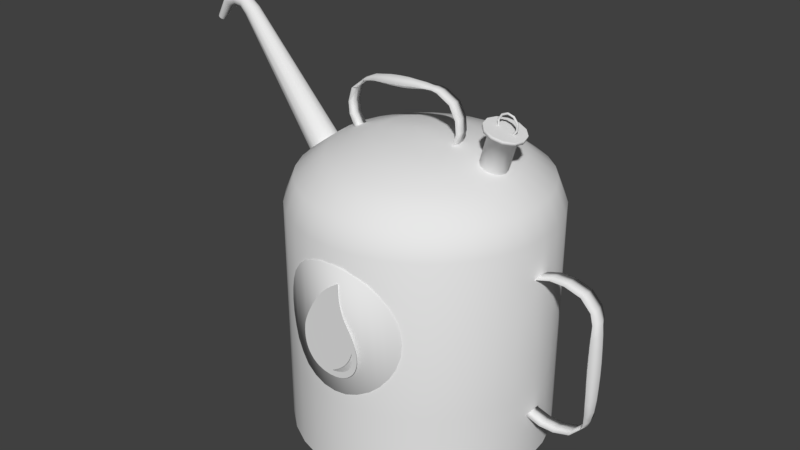 # Source: Oil_Can_Hat.blend  (saved by Blender 2.79.0; exported with 4.5.12 LTS)
import bpy
from mathutils import Matrix  # noqa: F401  (used for matrix-valued properties, if any)

bpy.ops.wm.read_factory_settings(use_empty=True)
scene = bpy.context.scene
scene.name = 'Scene'

# ---- collections
col_collection_1 = bpy.data.collections.new('Collection 1'); scene.collection.children.link(col_collection_1)

# ---- world
world_world = bpy.data.worlds.new('World'); scene.world = world_world
world_world.color = (0.05088, 0.05088, 0.05088)
world_world.use_sun_shadow = False
world_world.sun_shadow_jitter_overblur = 0.0
world_world.cycles.sampling_method = 'MANUAL'

# ---- meshes
me_label = bpy.data.meshes.new('Label')
me_label.from_pydata([(0.0, 1.0, 0.0), (0.1951, 0.9808, 0.0), (0.3827, 0.9239, 0.0), (0.5556, 0.8315, 0.0), (0.7071, 0.7071, 0.0), (0.8315, 0.5556, 0.0), (0.9239, 0.3827, 0.0), (0.9808, 0.1951, 0.0), (1.0, 7.55e-08, 0.0), (0.9808, -0.1951, 0.0), (0.9239, -0.3827, 0.0), (0.8315, -0.5556, 0.0), (0.7071, -0.7071, 0.0), (0.5556, -0.8315, 0.0), (0.3827, -0.9239, 0.0), (0.1951, -0.9808, 0.0), (-3.258e-07, -1.0, 0.0), (-0.1951, -0.9808, 0.0), (-0.3827, -0.9239, 0.0), (-0.5556, -0.8315, 0.0), (-0.7071, -0.7071, 0.0), (-0.8315, -0.5556, 0.0), (-0.9239, -0.3827, 0.0), (-0.9808, -0.1951, 0.0), (-1.0, 9.656e-07, 0.0), (-0.9808, 0.1951, 0.0), (-0.9239, 0.3827, 0.0), (-0.8315, 0.5556, 0.0), (-0.7071, 0.7071, 0.0), (-0.5556, 0.8315, 0.0), (-0.3827, 0.9239, 0.0), (-0.1951, 0.9808, 0.0), (0.0, 1.0, 0.0), (0.1951, 0.9808, 0.0), (-0.1951, 0.9808, 0.0), (0.3827, 0.9239, 0.0), (0.5556, 0.8315, 0.0), (0.7071, 0.7071, 0.0), (0.8315, 0.5556, 0.0), (0.9239, 0.3827, 0.0), (0.9808, 0.1951, 0.0), (1.0, 7.55e-08, 0.0), (0.9808, -0.1951, 0.0), (0.9239, -0.3827, 0.0), (0.8315, -0.5556, 0.0), (0.7071, -0.7071, 0.0), (0.5556, -0.8315, 0.0), (0.3827, -0.9239, 0.0), (0.1951, -0.9808, 0.0), (-3.258e-07, -1.0, 0.0), (-0.1951, -0.9808, 0.0), (-0.3827, -0.9239, 0.0), (-0.5556, -0.8315, 0.0), (-0.7071, -0.7071, 0.0), (-0.8315, -0.5556, 0.0), (-0.9239, -0.3827, 0.0), (-0.9808, -0.1951, 0.0), (-1.0, 9.656e-07, 0.0), (-0.9808, 0.1951, 0.0), (-0.9239, 0.3827, 0.0), (-0.8315, 0.5556, 0.0), (-0.7071, 0.7071, 0.0), (-0.5556, 0.8315, 0.0), (-0.3827, 0.9239, 0.0), (7.167e-08, 1.0, 0.586), (0.1951, 0.9808, 0.586), (0.3827, 0.9239, 0.586), (0.5556, 0.8315, 0.586), (0.7071, 0.7071, 0.586), (0.8315, 0.5556, 0.586), (0.9239, 0.3827, 0.586), (0.9808, 0.1951, 0.586), (1.0, 7.104e-08, 0.586), (0.9808, -0.1951, 0.586), (0.9239, -0.3827, 0.586), (0.8315, -0.5556, 0.586), (0.7071, -0.7071, 0.586), (0.5556, -0.8315, 0.586), (0.3827, -0.9239, 0.586), (0.1951, -0.9808, 0.586), (-3.258e-07, -1.0, 0.586), (-0.1951, -0.9808, 0.586), (-0.3827, -0.9239, 0.586), (-0.5556, -0.8315, 0.586), (-0.7071, -0.7071, 0.586), (-0.8315, -0.5556, 0.586), (-0.9239, -0.3827, 0.586), (-0.9808, -0.1951, 0.586), (-1.0, 9.656e-07, 0.586), (-0.9808, 0.1951, 0.586), (-0.9239, 0.3827, 0.586), (-0.8315, 0.5556, 0.586), (-0.7071, 0.7071, 0.586), (-0.5556, 0.8315, 0.586), (-0.3827, 0.9239, 0.586), (-0.1951, 0.9808, 0.586), (0.02086, -1.008, 1.68), (0.1182, -1.002, 1.67), (0.2103, -0.9849, 1.642), (0.2937, -0.9629, 1.596), (0.3654, -0.9385, 1.535), (0.4218, -0.9125, 1.46), (0.4632, -0.892, 1.374), (0.4887, -0.8794, 1.282), (0.4887, -0.8794, 1.089), (0.4632, -0.892, 0.9961), (0.4218, -0.9125, 0.9106), (0.3654, -0.9385, 0.8357), (0.2937, -0.9629, 0.7743), (0.2103, -0.9849, 0.7286), (0.1182, -1.002, 0.7004), (0.02086, -1.008, 0.691), (-0.07646, -1.005, 0.7004), (-0.1693, -0.9928, 0.7286), (-0.2541, -0.9759, 0.7743), (-0.3258, -0.9516, 0.8357), (-0.3842, -0.9305, 0.9106), (-0.4256, -0.91, 0.9961), (-0.4511, -0.8975, 1.089), (-0.4511, -0.8975, 1.282), (-0.4256, -0.91, 1.374), (-0.3842, -0.9305, 1.46), (-0.3258, -0.9516, 1.535), (-0.2541, -0.9759, 1.596), (-0.1693, -0.9928, 1.642), (-0.07646, -1.005, 1.67), (0.4969, -0.8745, 1.185), (-0.4597, -0.8932, 1.185), (0.02016, -0.9726, 1.694), (0.1203, -0.9658, 1.684), (0.2151, -0.9484, 1.655), (0.3009, -0.9258, 1.608), (0.3747, -0.9007, 1.545), (0.4327, -0.8739, 1.468), (0.4753, -0.8529, 1.38), (0.5015, -0.8399, 1.284), (0.5015, -0.8399, 1.086), (0.4753, -0.8529, 0.9906), (0.4327, -0.8739, 0.9027), (0.3747, -0.9007, 0.8256), (0.3009, -0.9258, 0.7624), (0.2151, -0.9484, 0.7154), (0.1203, -0.9658, 0.6864), (0.02016, -0.9726, 0.6767), (-0.07998, -0.9687, 0.6864), (-0.1755, -0.9566, 0.7154), (-0.2627, -0.9392, 0.7624), (-0.3365, -0.9142, 0.8256), (-0.3966, -0.8924, 0.9027), (-0.4392, -0.8714, 0.9906), (-0.4655, -0.8585, 1.086), (-0.4655, -0.8585, 1.284), (-0.4392, -0.8714, 1.38), (-0.3966, -0.8924, 1.468), (-0.3365, -0.9142, 1.545), (-0.2627, -0.9392, 1.608), (-0.1755, -0.9566, 1.655), (-0.07998, -0.9687, 1.684), (0.51, -0.8349, 1.185), (-0.4743, -0.8541, 1.185), (-0.02086, 1.008, 1.68), (-0.1182, 1.002, 1.67), (-0.2103, 0.9849, 1.642), (-0.2937, 0.9629, 1.596), (-0.3654, 0.9385, 1.535), (-0.4218, 0.9125, 1.46), (-0.4632, 0.892, 1.374), (-0.4887, 0.8794, 1.282), (-0.4887, 0.8794, 1.089), (-0.4632, 0.892, 0.9961), (-0.4218, 0.9125, 0.9106), (-0.3654, 0.9385, 0.8357), (-0.2937, 0.9629, 0.7743), (-0.2103, 0.9849, 0.7286), (-0.1182, 1.002, 0.7004), (-0.02086, 1.008, 0.691), (0.07646, 1.005, 0.7004), (0.1693, 0.9928, 0.7286), (0.2541, 0.9759, 0.7743), (0.3258, 0.9516, 0.8357), (0.3842, 0.9305, 0.9106), (0.4256, 0.91, 0.9961), (0.4511, 0.8975, 1.089), (0.4511, 0.8975, 1.282), (0.4256, 0.91, 1.374), (0.3842, 0.9305, 1.46), (0.3258, 0.9516, 1.535), (0.2541, 0.9759, 1.596), (0.1693, 0.9928, 1.642), (0.07646, 1.005, 1.67), (-0.4969, 0.8745, 1.185), (0.4597, 0.8932, 1.185), (-0.02016, 0.9726, 1.694), (-0.1203, 0.9658, 1.684), (-0.2151, 0.9484, 1.655), (-0.3009, 0.9258, 1.608), (-0.3747, 0.9007, 1.545), (-0.4327, 0.8739, 1.468), (-0.4753, 0.8529, 1.38), (-0.5015, 0.8399, 1.284), (-0.5015, 0.8399, 1.086), (-0.4753, 0.8529, 0.9906), (-0.4327, 0.8739, 0.9027), (-0.3747, 0.9007, 0.8256), (-0.3009, 0.9258, 0.7624), (-0.2151, 0.9484, 0.7154), (-0.1203, 0.9658, 0.6864), (-0.02016, 0.9726, 0.6767), (0.07998, 0.9687, 0.6864), (0.1755, 0.9566, 0.7154), (0.2627, 0.9392, 0.7624), (0.3365, 0.9142, 0.8256), (0.3966, 0.8924, 0.9027), (0.4392, 0.8714, 0.9906), (0.4655, 0.8585, 1.086), (0.4655, 0.8585, 1.284), (0.4392, 0.8714, 1.38), (0.3966, 0.8924, 1.468), (0.3365, 0.9142, 1.545), (0.2627, 0.9392, 1.608), (0.1755, 0.9566, 1.655), (0.07997, 0.9687, 1.684), (-0.51, 0.8349, 1.185), (0.4743, 0.8541, 1.185)], [], [(0, 1, 2, 3, 4, 5, 6, 7, 8, 9, 10, 11, 12, 13, 14, 15, 16, 17, 18, 19, 20, 21, 22, 23, 24, 25, 26, 27, 28, 29, 30, 31), (34, 95, 64, 32), (63, 94, 95, 34), (62, 93, 94, 63), (61, 92, 93, 62), (60, 91, 92, 61), (59, 90, 91, 60), (58, 89, 90, 59), (57, 88, 89, 58), (56, 87, 88, 57), (55, 86, 87, 56), (54, 85, 86, 55), (53, 84, 85, 54), (52, 83, 84, 53), (51, 82, 83, 52), (50, 81, 82, 51), (49, 80, 81, 50), (48, 79, 80, 49), (47, 78, 79, 48), (46, 77, 78, 47), (45, 76, 77, 46), (44, 75, 76, 45), (43, 74, 75, 44), (42, 73, 74, 43), (41, 72, 73, 42), (40, 71, 72, 41), (39, 70, 71, 40), (38, 69, 70, 39), (37, 68, 69, 38), (36, 67, 68, 37), (35, 66, 67, 36), (33, 65, 66, 35), (32, 64, 65, 33), (119, 118, 117, 120), (120, 117, 116, 121), (121, 116, 115, 122), (122, 115, 114, 123), (123, 114, 113, 124), (124, 113, 112, 125), (125, 112, 111, 96), (96, 111, 110, 97), (97, 110, 109, 98), (98, 109, 108, 99), (99, 108, 107, 100), (100, 107, 106, 101), (101, 106, 105, 102), (102, 105, 104, 103), (127, 118, 119), (104, 126, 103), (98, 130, 129, 97), (123, 155, 154, 122), (111, 143, 142, 110), (99, 131, 130, 98), (124, 156, 155, 123), (112, 144, 143, 111), (127, 159, 150, 118), (100, 132, 131, 99), (125, 157, 156, 124), (113, 145, 144, 112), (119, 151, 159, 127), (101, 133, 132, 100), (96, 128, 157, 125), (114, 146, 145, 113), (104, 136, 158, 126), (102, 134, 133, 101), (115, 147, 146, 114), (126, 158, 135, 103), (103, 135, 134, 102), (116, 148, 147, 115), (117, 149, 148, 116), (118, 150, 149, 117), (105, 137, 136, 104), (106, 138, 137, 105), (107, 139, 138, 106), (120, 152, 151, 119), (108, 140, 139, 107), (121, 153, 152, 120), (109, 141, 140, 108), (97, 129, 128, 96), (122, 154, 153, 121), (110, 142, 141, 109), (183, 182, 181, 184), (184, 181, 180, 185), (185, 180, 179, 186), (186, 179, 178, 187), (187, 178, 177, 188), (188, 177, 176, 189), (189, 176, 175, 160), (160, 175, 174, 161), (161, 174, 173, 162), (162, 173, 172, 163), (163, 172, 171, 164), (164, 171, 170, 165), (165, 170, 169, 166), (166, 169, 168, 167), (191, 182, 183), (168, 190, 167), (162, 194, 193, 161), (187, 219, 218, 186), (175, 207, 206, 174), (163, 195, 194, 162), (188, 220, 219, 187), (176, 208, 207, 175), (191, 223, 214, 182), (164, 196, 195, 163), (189, 221, 220, 188), (177, 209, 208, 176), (183, 215, 223, 191), (165, 197, 196, 164), (160, 192, 221, 189), (178, 210, 209, 177), (168, 200, 222, 190), (166, 198, 197, 165), (179, 211, 210, 178), (190, 222, 199, 167), (167, 199, 198, 166), (180, 212, 211, 179), (181, 213, 212, 180), (182, 214, 213, 181), (169, 201, 200, 168), (170, 202, 201, 169), (171, 203, 202, 170), (184, 216, 215, 183), (172, 204, 203, 171), (185, 217, 216, 184), (173, 205, 204, 172), (161, 193, 192, 160), (186, 218, 217, 185), (174, 206, 205, 173)])
me_label.polygons.foreach_set('use_smooth', [True] * 129)
me_label.use_remesh_preserve_volume = False
me_label.use_remesh_preserve_attributes = False
me_label.use_mirror_vertex_groups = False
me_label.update()
me_canister = bpy.data.meshes.new('Canister')
me_canister.from_pydata([(0.1951, 0.9808, 2.0), (0.3827, 0.9239, 2.0), (0.7071, -0.7071, 2.0), (0.5556, -0.8315, 2.0), (0.3827, -0.9239, 2.0), (0.1951, -0.9808, 2.0), (-3.258e-07, -1.0, 2.0), (-0.1951, -0.9808, 2.0), (-0.3827, -0.9239, 2.0), (-0.5556, -0.8315, 2.0), (-0.7071, -0.7071, 2.0), (-0.8315, -0.5556, 2.0), (-0.9239, -0.3827, 2.0), (-0.9808, -0.1951, 2.0), (-1.0, 9.656e-07, 2.0), (0.07466, 0.3753, 2.462), (0.1379, 0.6935, 2.354), (0.1802, 0.9061, 2.191), (-5.778e-08, 1.149e-08, 2.5), (0.1464, 0.3536, 2.462), (0.2706, 0.6533, 2.354), (0.3536, 0.8536, 2.191), (0.2126, 0.3182, 2.462), (0.3928, 0.5879, 2.354), (0.5133, 0.7682, 2.191), (0.5556, 0.8315, 2.0), (0.2706, 0.2706, 2.462), (0.5, 0.5, 2.354), (0.6533, 0.6533, 2.191), (0.7071, 0.7071, 2.0), (0.3182, 0.2126, 2.462), (0.5879, 0.3928, 2.354), (0.7682, 0.5133, 2.191), (0.8315, 0.5556, 2.0), (0.3536, 0.1464, 2.462), (0.6533, 0.2706, 2.354), (0.8536, 0.3536, 2.191), (0.9239, 0.3827, 2.0), (0.3753, 0.07466, 2.462), (0.6935, 0.1379, 2.354), (0.9061, 0.1802, 2.191), (0.9808, 0.1951, 2.0), (0.3827, 1.37e-07, 2.462), (0.7071, 9.231e-08, 2.354), (0.9239, 4.76e-08, 2.191), (1.0, 6.251e-08, 2.0), (0.3753, -0.07466, 2.462), (0.6935, -0.1379, 2.354), (0.9061, -0.1802, 2.191), (0.9808, -0.1951, 2.0), (0.3536, -0.1464, 2.462), (0.6533, -0.2706, 2.354), (0.8536, -0.3536, 2.191), (0.9239, -0.3827, 2.0), (0.3182, -0.2126, 2.462), (0.5879, -0.3928, 2.354), (0.7682, -0.5133, 2.191), (0.8315, -0.5556, 2.0), (0.2706, -0.2706, 2.462), (0.5, -0.5, 2.354), (0.6533, -0.6533, 2.191), (0.2126, -0.3182, 2.462), (0.3928, -0.5879, 2.354), (0.5133, -0.7682, 2.191), (0.1464, -0.3536, 2.462), (0.2706, -0.6533, 2.354), (0.3536, -0.8536, 2.191), (0.07466, -0.3753, 2.462), (0.1379, -0.6935, 2.354), (0.1802, -0.9061, 2.191), (-7.106e-09, -0.3827, 2.462), (-5.926e-08, -0.7071, 2.354), (-5.926e-08, -0.9239, 2.191), (-0.07466, -0.3753, 2.462), (-0.1379, -0.6935, 2.354), (-0.1802, -0.9061, 2.191), (-0.1464, -0.3536, 2.462), (-0.2706, -0.6533, 2.354), (-0.3536, -0.8536, 2.191), (-0.2126, -0.3182, 2.462), (-0.3928, -0.5879, 2.354), (-0.5133, -0.7682, 2.191), (-0.2706, -0.2706, 2.462), (-0.5, -0.5, 2.354), (-0.6533, -0.6533, 2.191), (-0.3182, -0.2126, 2.462), (-0.5879, -0.3928, 2.354), (-0.7682, -0.5133, 2.191), (-0.3536, -0.1464, 2.462), (-0.6533, -0.2706, 2.354), (-0.8536, -0.3536, 2.191), (-0.3753, -0.07466, 2.462), (-0.6935, -0.1379, 2.354), (-0.9061, -0.1802, 2.191), (-0.3827, 1.743e-07, 2.462), (-0.7071, 1.668e-07, 2.354), (-0.9239, 1.817e-07, 2.191), (-0.3753, 0.07466, 2.462), (-0.6935, 0.1379, 2.354), (-0.9061, 0.1802, 2.191), (-0.9808, 0.1951, 2.0), (-0.3536, 0.1464, 2.462), (-0.6533, 0.2706, 2.354), (-0.8536, 0.3536, 2.191), (-0.9239, 0.3827, 2.0), (-0.3182, 0.2126, 2.462), (-0.5879, 0.3928, 2.354), (-0.7682, 0.5133, 2.191), (-0.8315, 0.5556, 2.0), (-0.2706, 0.2706, 2.462), (-0.5, 0.5, 2.354), (-0.6533, 0.6533, 2.191), (-0.7071, 0.7071, 2.0), (-0.2126, 0.3182, 2.462), (-0.3928, 0.5879, 2.354), (-0.5133, 0.7682, 2.191), (-0.5556, 0.8315, 2.0), (-0.1464, 0.3536, 2.462), (-0.2706, 0.6533, 2.354), (-0.3536, 0.8536, 2.191), (-0.3827, 0.9239, 2.0), (-0.07466, 0.3753, 2.462), (-0.1379, 0.6935, 2.354), (-0.1802, 0.9061, 2.191), (-0.1951, 0.9808, 2.0), (2.27e-08, 0.3827, 2.462), (8.975e-08, 0.7071, 2.354), (2.09e-07, 0.9239, 2.191), (2.09e-07, 1.0, 2.0), (-0.8417, 0.06192, 2.112), (-1.598, -0.004675, 3.055), (-0.7907, 0.04495, 2.153), (-1.574, -0.01272, 3.075), (-0.7533, -0.001415, 2.183), (-1.556, -0.03471, 3.089), (-0.7397, -0.06475, 2.194), (-1.549, -0.06475, 3.094), (-0.7533, -0.1281, 2.183), (-1.556, -0.09479, 3.089), (-0.7907, -0.1744, 2.153), (-1.574, -0.1168, 3.075), (-0.8417, -0.1914, 2.112), (-1.598, -0.1248, 3.055), (-0.8927, -0.1744, 2.071), (-1.622, -0.1168, 3.036), (-0.9301, -0.1281, 2.041), (-1.64, -0.09479, 3.022), (-0.9437, -0.06475, 2.03), (-1.646, -0.06475, 3.016), (-0.9301, -0.001416, 2.041), (-1.64, -0.03471, 3.022), (-0.8927, 0.04495, 2.071), (-1.622, -0.01272, 3.036), (-1.666, -0.01024, 3.114), (-1.655, -0.01754, 3.14), (-1.647, -0.03749, 3.158), (-1.644, -0.06475, 3.165), (-1.647, -0.09201, 3.158), (-1.655, -0.112, 3.14), (-1.666, -0.1193, 3.114), (-1.678, -0.112, 3.088), (-1.686, -0.09201, 3.069), (-1.689, -0.06475, 3.062), (-1.686, -0.03749, 3.069), (-1.678, -0.01754, 3.088), (-1.749, -0.01069, 3.126), (-1.75, -0.01794, 3.154), (-1.751, -0.03772, 3.174), (-1.751, -0.06475, 3.182), (-1.751, -0.09178, 3.174), (-1.75, -0.1116, 3.154), (-1.749, -0.1188, 3.126), (-1.748, -0.1116, 3.098), (-1.748, -0.09178, 3.078), (-1.747, -0.06475, 3.07), (-1.748, -0.03772, 3.078), (-1.748, -0.01794, 3.098), (-1.839, -0.01773, 3.092), (-1.853, -0.02403, 3.112), (-1.864, -0.04124, 3.126), (-1.868, -0.06475, 3.131), (-1.864, -0.08826, 3.126), (-1.853, -0.1055, 3.112), (-1.839, -0.1118, 3.092), (-1.824, -0.1055, 3.073), (-1.814, -0.08826, 3.059), (-1.81, -0.06475, 3.053), (-1.814, -0.04124, 3.059), (-1.824, -0.02403, 3.073), (-1.943, -0.03665, 2.945), (-1.955, -0.04042, 2.954), (-1.964, -0.0507, 2.96), (-1.967, -0.06475, 2.962), (-1.964, -0.0788, 2.96), (-1.955, -0.08908, 2.954), (-1.943, -0.09285, 2.945), (-1.931, -0.08908, 2.937), (-1.923, -0.0788, 2.931), (-1.92, -0.06475, 2.928), (-1.923, -0.0507, 2.931), (-1.931, -0.04042, 2.937), (0.5626, 0.1027, 2.354), (0.6474, 0.1027, 2.65), (0.612, 0.08896, 2.339), (0.6968, 0.08896, 2.636), (0.6481, 0.05136, 2.329), (0.7329, 0.05136, 2.625), (0.6614, -3.169e-07, 2.325), (0.7462, -3.153e-07, 2.622), (0.6481, -0.05136, 2.329), (0.7329, -0.05136, 2.625), (0.612, -0.08896, 2.339), (0.6968, -0.08896, 2.636), (0.5626, -0.1027, 2.354), (0.6474, -0.1027, 2.65), (0.5132, -0.08896, 2.368), (0.598, -0.08896, 2.664), (0.4771, -0.05136, 2.378), (0.5619, -0.05136, 2.674), (0.4639, -3.678e-07, 2.382), (0.5487, -3.662e-07, 2.678), (0.4771, 0.05136, 2.378), (0.5619, 0.05136, 2.674), (0.5132, 0.08896, 2.368), (0.598, 0.08896, 2.664), (0.6474, 0.1541, 2.65), (0.7215, 0.1334, 2.629), (0.7757, 0.07704, 2.613), (0.7955, -3.085e-07, 2.607), (0.7757, -0.07704, 2.613), (0.7215, -0.1334, 2.629), (0.6474, -0.1541, 2.65), (0.5733, -0.1334, 2.671), (0.5191, -0.07704, 2.687), (0.4993, -3.848e-07, 2.692), (0.5191, 0.07704, 2.687), (0.5733, 0.1334, 2.671), (0.6545, 0.1541, 2.675), (0.7285, 0.1334, 2.653), (0.7828, 0.07704, 2.638), (0.8026, -3.084e-07, 2.632), (0.7828, -0.07704, 2.638), (0.7285, -0.1334, 2.653), (0.6545, -0.1541, 2.675), (0.5804, -0.1334, 2.696), (0.5262, -0.07704, 2.711), (0.5063, -3.847e-07, 2.717), (0.5262, 0.07704, 2.711), (0.5804, 0.1334, 2.696), (0.282, -2.684e-07, 2.464), (0.3127, -2.715e-07, 2.56), (0.3037, -2.715e-07, 2.657), (0.2468, -2.689e-07, 2.765), (0.1369, -2.55e-07, 2.826), (0.0885, -2.511e-07, 2.836), (-0.6624, -1.177e-07, 2.47), (-0.6148, -1.21e-07, 2.382), (-0.4457, -1.458e-07, 2.807), (-0.538, -1.34e-07, 2.764), (-0.6353, -1.242e-07, 2.685), (-0.6713, -1.177e-07, 2.568), (-0.1573, -2.087e-07, 2.847), (-0.2343, -1.958e-07, 2.842), (-0.311, -1.714e-07, 2.833), (-0.02074, -2.382e-07, 2.846), (0.2147, -2.585e-07, 2.423), (-0.5412, -1.309e-07, 2.354), (0.2639, -2.67e-07, 2.48), (0.2888, -2.696e-07, 2.562), (0.2807, -2.695e-07, 2.651), (0.2328, -2.635e-07, 2.745), (0.1298, -2.542e-07, 2.803), (0.08598, -2.467e-07, 2.812), (-0.6394, -1.197e-07, 2.477), (-0.5998, -1.223e-07, 2.4), (-0.4396, -1.46e-07, 2.753), (-0.5268, -1.347e-07, 2.743), (-0.6178, -1.255e-07, 2.668), (-0.6475, -1.196e-07, 2.565), (-0.01576, -2.383e-07, 2.792), (-0.1499, -2.087e-07, 2.766), (-0.2265, -1.958e-07, 2.757), (-0.3036, -1.714e-07, 2.752), (0.2025, -2.577e-07, 2.444), (-0.5329, -1.317e-07, 2.376), (0.2729, -0.06145, 2.472), (0.3007, -0.06145, 2.561), (0.2922, -0.06145, 2.654), (0.2398, -0.06145, 2.755), (0.1333, -0.06145, 2.815), (0.08724, -0.06145, 2.824), (-0.6509, -0.06145, 2.474), (-0.6073, -0.06145, 2.391), (-0.4426, -0.06399, 2.78), (-0.5324, -0.06145, 2.754), (-0.6265, -0.06145, 2.677), (-0.6594, -0.06145, 2.567), (0.2729, 0.06145, 2.472), (0.3007, 0.06145, 2.561), (0.2922, 0.06145, 2.654), (0.2398, 0.06145, 2.755), (0.1333, 0.06145, 2.815), (0.08724, 0.06145, 2.824), (-0.6509, 0.06145, 2.474), (-0.6073, 0.06145, 2.391), (-0.4426, 0.06399, 2.78), (-0.5324, 0.06145, 2.754), (-0.6265, 0.06145, 2.677), (-0.6594, 0.06145, 2.567), (-0.01825, -0.06399, 2.819), (-0.1536, -0.06931, 2.807), (-0.2304, -0.06999, 2.8), (-0.3073, -0.06931, 2.792), (-0.01825, 0.06399, 2.819), (-0.1536, 0.06931, 2.807), (-0.2304, 0.06999, 2.8), (-0.3073, 0.06931, 2.792), (0.2086, -0.06145, 2.434), (-0.5371, -0.06145, 2.365), (0.2086, 0.06145, 2.434), (-0.5371, 0.06145, 2.365), (0.9892, 0.0, 0.5921), (1.101, 0.0, 0.5579), (1.22, 0.0, 0.5579), (1.356, 0.0, 0.5986), (1.442, 0.0, 0.6891), (1.459, 0.0, 0.7302), (1.101, 0.0, 1.755), (0.9892, 0.0, 1.721), (1.483, 0.0, 1.54), (1.442, 0.0, 1.624), (1.357, 0.0, 1.714), (1.22, 0.0, 1.755), (1.494, 0.0, 0.9263), (1.499, 0.0, 1.029), (1.502, 0.0, 1.131), (1.502, 0.0, 1.233), (1.499, 0.0, 1.335), (1.494, 0.0, 1.437), (1.483, 0.0, 0.8241), (0.9477, 0.0, 0.6536), (0.9477, 0.0, 1.659), (1.01, 0.0, 0.6065), (1.107, 0.0, 0.5784), (1.214, 0.0, 0.5784), (1.334, 0.0, 0.6124), (1.415, 0.0, 0.6971), (1.43, 0.0, 0.7343), (1.107, 0.0, 1.734), (1.01, 0.0, 1.706), (1.417, 0.0, 1.539), (1.415, 0.0, 1.616), (1.335, 0.0, 1.7), (1.214, 0.0, 1.734), (1.417, 0.0, 0.8241), (1.406, 0.0, 0.9263), (1.401, 0.0, 1.029), (1.399, 0.0, 1.131), (1.399, 0.0, 1.233), (1.401, 0.0, 1.335), (1.406, 0.0, 1.437), (0.9739, 0.0, 0.6626), (0.9739, 0.0, 1.65), (0.9996, -0.07435, 0.5993), (1.104, -0.07435, 0.5681), (1.217, -0.07435, 0.5681), (1.345, -0.07435, 0.6055), (1.428, -0.07435, 0.6931), (1.445, -0.07435, 0.7323), (1.104, -0.07435, 1.745), (0.9996, -0.07435, 1.713), (1.45, -0.07743, 1.54), (1.428, -0.07435, 1.62), (1.346, -0.07435, 1.707), (1.217, -0.07435, 1.745), (0.9996, 0.07435, 0.5993), (1.104, 0.07435, 0.5681), (1.217, 0.07435, 0.5681), (1.345, 0.07435, 0.6055), (1.428, 0.07435, 0.6931), (1.445, 0.07435, 0.7323), (1.104, 0.07435, 1.745), (0.9996, 0.07435, 1.713), (1.45, 0.07743, 1.54), (1.428, 0.07435, 1.62), (1.346, 0.07435, 1.707), (1.217, 0.07435, 1.745), (1.45, -0.07743, 0.8241), (1.45, -0.08197, 0.9263), (1.45, -0.08386, 1.029), (1.45, -0.08468, 1.131), (1.45, -0.08468, 1.233), (1.45, -0.08386, 1.335), (1.45, -0.08197, 1.437), (1.45, 0.07743, 0.8241), (1.45, 0.08197, 0.9263), (1.45, 0.08386, 1.029), (1.45, 0.08468, 1.131), (1.45, 0.08468, 1.233), (1.45, 0.08386, 1.335), (1.45, 0.08197, 1.437), (0.9608, -0.07435, 0.6581), (0.9608, -0.07435, 1.654), (0.9608, 0.07435, 0.6581), (0.9608, 0.07435, 1.654), (0.7518, -3.611e-07, 2.688), (0.748, -0.007152, 2.689), (0.74, -0.007533, 2.691), (0.7355, -3.618e-07, 2.693), (0.74, 0.007533, 2.691), (0.748, 0.007151, 2.689), (0.7502, -3.634e-07, 2.74), (0.7465, -0.007152, 2.739), (0.7385, -0.007533, 2.736), (0.7342, -3.636e-07, 2.734), (0.7385, 0.007533, 2.736), (0.7465, 0.007151, 2.739), (0.7181, -3.66e-07, 2.781), (0.7159, -0.007152, 2.778), (0.7112, -0.007533, 2.771), (0.7086, -3.656e-07, 2.767), (0.7112, 0.007532, 2.771), (0.7159, 0.007151, 2.778), (0.6679, -3.679e-07, 2.796), (0.668, -0.007152, 2.792), (0.6683, -0.007533, 2.784), (0.6685, -3.672e-07, 2.779), (0.6683, 0.007533, 2.784), (0.668, 0.007151, 2.792), (0.6188, -3.685e-07, 2.778), (0.6212, -0.007152, 2.775), (0.6263, -0.007533, 2.768), (0.6292, -3.677e-07, 2.765), (0.6263, 0.007533, 2.768), (0.6212, 0.007151, 2.775), (0.5894, -3.675e-07, 2.735), (0.5932, -0.007152, 2.734), (0.6013, -0.007533, 2.731), (0.6057, -3.668e-07, 2.73), (0.6013, 0.007533, 2.731), (0.5932, 0.007151, 2.734), (0.5908, -3.653e-07, 2.684), (0.5945, -0.007091, 2.685), (0.6029, -0.007496, 2.686), (0.6073, -3.65e-07, 2.687), (0.6029, 0.007496, 2.686), (0.5945, 0.00709, 2.685), (0.7234, -3.601e-07, 2.646), (0.7207, -0.007091, 2.648), (0.7144, -0.007496, 2.654), (0.7111, -3.609e-07, 2.657), (0.7144, 0.007496, 2.654), (0.7207, 0.00709, 2.648), (7.167e-08, 1.0, 0.786), (0.1951, 0.9808, 0.786), (0.3827, 0.9239, 0.786), (0.5556, 0.8315, 0.786), (0.7071, 0.7071, 0.786), (0.8315, 0.5556, 0.786), (0.9239, 0.3827, 0.786), (0.9808, 0.1951, 0.786), (1.0, 7.104e-08, 0.786), (0.9808, -0.1951, 0.786), (0.9239, -0.3827, 0.786), (0.8315, -0.5556, 0.786), (0.7071, -0.7071, 0.786), (0.5556, -0.8315, 0.786), (0.3827, -0.9239, 0.786), (0.1951, -0.9808, 0.786), (-3.258e-07, -1.0, 0.786), (-0.1951, -0.9808, 0.786), (-0.3827, -0.9239, 0.786), (-0.5556, -0.8315, 0.786), (-0.7071, -0.7071, 0.786), (-0.8315, -0.5556, 0.786), (-0.9239, -0.3827, 0.786), (-0.9808, -0.1951, 0.786), (-1.0, 9.656e-07, 0.786), (-0.9808, 0.1951, 0.786), (-0.9239, 0.3827, 0.786), (-0.8315, 0.5556, 0.786), (-0.7071, 0.7071, 0.786), (-0.5556, 0.8315, 0.786), (-0.3827, 0.9239, 0.786), (-0.1951, 0.9808, 0.786), (0.2256, -1.014, 1.312), (0.2119, -1.014, 1.351), (0.1967, -1.014, 1.385), (0.1805, -1.014, 1.415), (0.1639, -1.014, 1.444), (0.1474, -1.014, 1.472), (0.1317, -1.014, 1.5), (0.1173, -1.014, 1.531), (0.1048, -1.014, 1.565), (0.09467, -1.014, 1.604), (0.08759, -1.014, 1.649), (0.0841, -1.014, 1.702), (0.08477, -1.014, 1.764), (0.06766, -1.014, 1.753), (0.05098, -1.014, 1.742), (0.0347, -1.014, 1.731), (0.01883, -1.014, 1.719), (0.003331, -1.014, 1.707), (-0.0118, -1.014, 1.695), (-0.02657, -1.014, 1.682), (-0.04101, -1.014, 1.668), (-0.05512, -1.014, 1.654), (-0.06893, -1.014, 1.639), (-0.08244, -1.014, 1.623), (-0.09567, -1.014, 1.606), (-0.1088, -1.014, 1.588), (-0.1226, -1.014, 1.568), (-0.1367, -1.014, 1.545), (-0.151, -1.014, 1.522), (-0.165, -1.014, 1.497), (-0.1785, -1.014, 1.471), (-0.1911, -1.014, 1.446), (-0.2025, -1.014, 1.42), (-0.2125, -1.014, 1.395), (-0.2207, -1.014, 1.372), (-0.2268, -1.014, 1.349), (-0.2305, -1.014, 1.329), (-0.2338, -1.014, 1.289), (-0.2335, -1.014, 1.251), (-0.2297, -1.014, 1.216), (-0.2224, -1.014, 1.182), (-0.2117, -1.014, 1.152), (-0.1976, -1.014, 1.123), (-0.1801, -1.014, 1.098), (-0.1594, -1.014, 1.075), (-0.1353, -1.014, 1.056), (-0.108, -1.014, 1.04), (-0.07752, -1.014, 1.028), (-0.04389, -1.014, 1.02), (-0.001467, -1.014, 1.015), (0.03976, -1.014, 1.017), (0.07907, -1.014, 1.024), (0.1157, -1.014, 1.037), (0.149, -1.014, 1.055), (0.1781, -1.014, 1.079), (0.2025, -1.014, 1.107), (0.2212, -1.014, 1.14), (0.2336, -1.014, 1.177), (0.2389, -1.014, 1.218), (0.2365, -1.014, 1.264), (0.01387, -1.014, 1.061), (0.05126, -1.014, 1.082), (0.08306, -1.014, 1.104), (0.1097, -1.014, 1.127), (0.1317, -1.014, 1.15), (0.1494, -1.014, 1.173), (0.1633, -1.014, 1.195), (0.1738, -1.014, 1.215), (0.1815, -1.014, 1.232), (0.1866, -1.014, 1.247), (0.1897, -1.014, 1.258), (0.1913, -1.014, 1.265), (0.1917, -1.014, 1.268), (0.1965, -1.014, 1.222), (0.1922, -1.014, 1.183), (0.1806, -1.014, 1.151), (0.1631, -1.014, 1.125), (0.1416, -1.014, 1.105), (0.1176, -1.014, 1.089), (0.09275, -1.014, 1.078), (0.06874, -1.014, 1.07), (0.0472, -1.014, 1.065), (0.02978, -1.014, 1.062), (0.01812, -1.014, 1.061), (-0.2256, 1.014, 1.312), (-0.2119, 1.014, 1.351), (-0.1967, 1.014, 1.385), (-0.1805, 1.014, 1.415), (-0.1639, 1.014, 1.444), (-0.1474, 1.014, 1.472), (-0.1317, 1.014, 1.5), (-0.1173, 1.014, 1.531), (-0.1048, 1.014, 1.565), (-0.09467, 1.014, 1.604), (-0.08759, 1.014, 1.649), (-0.0841, 1.014, 1.702), (-0.08477, 1.014, 1.764), (-0.06766, 1.014, 1.753), (-0.05098, 1.014, 1.742), (-0.0347, 1.014, 1.731), (-0.01883, 1.014, 1.719), (-0.003331, 1.014, 1.707), (0.0118, 1.014, 1.695), (0.02657, 1.014, 1.682), (0.04101, 1.014, 1.668), (0.05512, 1.014, 1.654), (0.06893, 1.014, 1.639), (0.08244, 1.014, 1.623), (0.09567, 1.014, 1.606), (0.1088, 1.014, 1.588), (0.1226, 1.014, 1.568), (0.1367, 1.014, 1.545), (0.151, 1.014, 1.522), (0.165, 1.014, 1.497), (0.1785, 1.014, 1.471), (0.1911, 1.014, 1.446), (0.2025, 1.014, 1.42), (0.2125, 1.014, 1.395), (0.2207, 1.014, 1.372), (0.2268, 1.014, 1.349), (0.2305, 1.014, 1.329), (0.2338, 1.014, 1.289), (0.2335, 1.014, 1.251), (0.2297, 1.014, 1.216), (0.2224, 1.014, 1.182), (0.2117, 1.014, 1.152), (0.1976, 1.014, 1.123), (0.1801, 1.014, 1.098), (0.1594, 1.014, 1.075), (0.1353, 1.014, 1.056), (0.108, 1.014, 1.04), (0.07752, 1.014, 1.028), (0.04389, 1.014, 1.02), (0.001467, 1.014, 1.015), (-0.03976, 1.014, 1.017), (-0.07907, 1.014, 1.024), (-0.1157, 1.014, 1.037), (-0.149, 1.014, 1.055), (-0.1781, 1.014, 1.079), (-0.2025, 1.014, 1.107), (-0.2212, 1.014, 1.14), (-0.2336, 1.014, 1.177), (-0.2389, 1.014, 1.218), (-0.2365, 1.014, 1.264), (-0.01387, 1.014, 1.061), (-0.05126, 1.014, 1.082), (-0.08306, 1.014, 1.104), (-0.1097, 1.014, 1.127), (-0.1317, 1.014, 1.15), (-0.1494, 1.014, 1.173), (-0.1633, 1.014, 1.195), (-0.1738, 1.014, 1.215), (-0.1815, 1.014, 1.232), (-0.1866, 1.014, 1.247), (-0.1897, 1.014, 1.258), (-0.1913, 1.014, 1.265), (-0.1917, 1.014, 1.268), (-0.1965, 1.014, 1.222), (-0.1922, 1.014, 1.183), (-0.1806, 1.014, 1.151), (-0.1631, 1.014, 1.125), (-0.1416, 1.014, 1.105), (-0.1176, 1.014, 1.089), (-0.09275, 1.014, 1.078), (-0.06874, 1.014, 1.07), (-0.0472, 1.014, 1.065), (-0.02978, 1.014, 1.062), (-0.01812, 1.014, 1.061)], [], [(126, 125, 15, 16), (127, 126, 16, 17), (125, 18, 15), (128, 127, 17, 0), (17, 16, 20, 21), (15, 18, 19), (0, 17, 21, 1), (16, 15, 19, 20), (1, 21, 24, 25), (20, 19, 22, 23), (21, 20, 23, 24), (19, 18, 22), (25, 24, 28, 29), (23, 22, 26, 27), (24, 23, 27, 28), (22, 18, 26), (28, 27, 31, 32), (26, 18, 30), (29, 28, 32, 33), (27, 26, 30, 31), (32, 31, 35, 36), (30, 18, 34), (33, 32, 36, 37), (31, 30, 34, 35), (37, 36, 40, 41), (35, 34, 38, 39), (36, 35, 39, 40), (34, 18, 38), (39, 38, 42, 43), (40, 39, 43, 44), (38, 18, 42), (41, 40, 44, 45), (44, 43, 47, 48), (42, 18, 46), (45, 44, 48, 49), (43, 42, 46, 47), (46, 18, 50), (49, 48, 52, 53), (47, 46, 50, 51), (48, 47, 51, 52), (53, 52, 56, 57), (51, 50, 54, 55), (52, 51, 55, 56), (50, 18, 54), (56, 55, 59, 60), (54, 18, 58), (57, 56, 60, 2), (55, 54, 58, 59), (60, 59, 62, 63), (58, 18, 61), (2, 60, 63, 3), (59, 58, 61, 62), (3, 63, 66, 4), (62, 61, 64, 65), (63, 62, 65, 66), (61, 18, 64), (4, 66, 69, 5), (65, 64, 67, 68), (66, 65, 68, 69), (64, 18, 67), (69, 68, 71, 72), (67, 18, 70), (5, 69, 72, 6), (68, 67, 70, 71), (72, 71, 74, 75), (70, 18, 73), (6, 72, 75, 7), (71, 70, 73, 74), (7, 75, 78, 8), (74, 73, 76, 77), (75, 74, 77, 78), (73, 18, 76), (77, 76, 79, 80), (78, 77, 80, 81), (76, 18, 79), (8, 78, 81, 9), (81, 80, 83, 84), (79, 18, 82), (9, 81, 84, 10), (80, 79, 82, 83), (82, 18, 85), (10, 84, 87, 11), (83, 82, 85, 86), (84, 83, 86, 87), (11, 87, 90, 12), (86, 85, 88, 89), (87, 86, 89, 90), (85, 18, 88), (90, 89, 92, 93), (88, 18, 91), (12, 90, 93, 13), (89, 88, 91, 92), (93, 92, 95, 96), (91, 18, 94), (13, 93, 96, 14), (92, 91, 94, 95), (14, 96, 99, 100), (95, 94, 97, 98), (96, 95, 98, 99), (94, 18, 97), (100, 99, 103, 104), (98, 97, 101, 102), (99, 98, 102, 103), (97, 18, 101), (103, 102, 106, 107), (101, 18, 105), (104, 103, 107, 108), (102, 101, 105, 106), (107, 106, 110, 111), (105, 18, 109), (108, 107, 111, 112), (106, 105, 109, 110), (112, 111, 115, 116), (110, 109, 113, 114), (111, 110, 114, 115), (109, 18, 113), (114, 113, 117, 118), (115, 114, 118, 119), (113, 18, 117), (116, 115, 119, 120), (119, 118, 122, 123), (117, 18, 121), (120, 119, 123, 124), (118, 117, 121, 122), (121, 18, 125), (124, 123, 127, 128), (122, 121, 125, 126), (123, 122, 126, 127), (129, 130, 132, 131), (131, 132, 134, 133), (133, 134, 136, 135), (135, 136, 138, 137), (137, 138, 140, 139), (139, 140, 142, 141), (141, 142, 144, 143), (143, 144, 146, 145), (145, 146, 148, 147), (147, 148, 150, 149), (142, 140, 158, 159), (149, 150, 152, 151), (151, 152, 130, 129), (159, 158, 170, 171), (140, 138, 157, 158), (138, 136, 156, 157), (130, 152, 164, 153), (132, 130, 153, 154), (136, 134, 155, 156), (152, 150, 163, 164), (134, 132, 154, 155), (150, 148, 162, 163), (148, 146, 161, 162), (146, 144, 160, 161), (144, 142, 159, 160), (174, 173, 185, 186), (156, 155, 167, 168), (163, 162, 174, 175), (160, 159, 171, 172), (157, 156, 168, 169), (164, 163, 175, 176), (154, 153, 165, 166), (161, 160, 172, 173), (158, 157, 169, 170), (153, 164, 176, 165), (155, 154, 166, 167), (162, 161, 173, 174), (179, 178, 190, 191), (171, 170, 182, 183), (168, 167, 179, 180), (175, 174, 186, 187), (172, 171, 183, 184), (169, 168, 180, 181), (176, 175, 187, 188), (166, 165, 177, 178), (173, 172, 184, 185), (170, 169, 181, 182), (165, 176, 188, 177), (167, 166, 178, 179), (186, 185, 197, 198), (183, 182, 194, 195), (180, 179, 191, 192), (187, 186, 198, 199), (184, 183, 195, 196), (181, 180, 192, 193), (188, 187, 199, 200), (178, 177, 189, 190), (185, 184, 196, 197), (182, 181, 193, 194), (177, 188, 200, 189), (201, 202, 204, 203), (203, 204, 206, 205), (205, 206, 208, 207), (207, 208, 210, 209), (209, 210, 212, 211), (211, 212, 214, 213), (213, 214, 216, 215), (215, 216, 218, 217), (217, 218, 220, 219), (219, 220, 222, 221), (212, 210, 229, 230), (221, 222, 224, 223), (223, 224, 202, 201), (231, 230, 242, 243), (210, 208, 228, 229), (202, 224, 236, 225), (204, 202, 225, 226), (208, 206, 227, 228), (224, 222, 235, 236), (206, 204, 226, 227), (222, 220, 234, 235), (220, 218, 233, 234), (218, 216, 232, 233), (216, 214, 231, 232), (214, 212, 230, 231), (238, 237, 248, 247, 246, 245, 244, 243, 242, 241, 240, 239), (228, 227, 239, 240), (235, 234, 246, 247), (232, 231, 243, 244), (229, 228, 240, 241), (236, 235, 247, 248), (226, 225, 237, 238), (233, 232, 244, 245), (230, 229, 241, 242), (225, 236, 248, 237), (227, 226, 238, 239), (234, 233, 245, 246), (308, 307, 277, 278), (263, 257, 293, 312), (286, 268, 267, 285), (287, 269, 268, 286), (289, 271, 270, 288), (309, 279, 272, 290), (261, 310, 309, 264), (311, 281, 280, 310), (292, 274, 273, 291), (296, 291, 273, 278), (300, 299, 269, 270), (289, 290, 272, 271), (294, 276, 275, 293), (299, 298, 268, 269), (298, 297, 267, 268), (313, 302, 272, 279), (294, 295, 277, 276), (301, 300, 270, 271), (251, 252, 288, 287), (263, 316, 305, 257), (304, 303, 273, 274), (308, 278, 273, 303), (251, 299, 300, 252), (302, 301, 271, 272), (306, 305, 275, 276), (250, 251, 287, 286), (249, 250, 286, 285), (254, 264, 309, 290), (307, 306, 276, 277), (252, 253, 289, 288), (259, 260, 296, 295), (316, 282, 275, 305), (264, 313, 314, 261), (312, 282, 281, 311), (315, 314, 280, 281), (314, 313, 279, 280), (316, 315, 281, 282), (261, 262, 311, 310), (318, 320, 284), (319, 317, 283), (317, 285, 267, 283), (297, 319, 283, 267), (320, 304, 274, 284), (292, 318, 284, 274), (256, 266, 318, 292), (266, 256, 304, 320), (249, 265, 319, 297), (265, 249, 285, 317), (265, 317, 319), (266, 320, 318), (262, 315, 316, 263), (257, 305, 306, 258), (310, 280, 279, 309), (261, 314, 315, 262), (282, 312, 293, 275), (262, 263, 312, 311), (257, 258, 294, 293), (259, 258, 306, 307), (254, 253, 301, 302), (308, 260, 259, 307), (255, 260, 308, 303), (255, 303, 304, 256), (250, 298, 299, 251), (252, 300, 301, 253), (258, 259, 295, 294), (254, 302, 313, 264), (249, 297, 298, 250), (253, 254, 290, 289), (288, 270, 269, 287), (255, 291, 296, 260), (255, 256, 292, 291), (277, 295, 296, 278), (386, 385, 352, 353), (393, 371, 350, 360), (364, 343, 342, 363), (365, 344, 343, 364), (367, 346, 345, 366), (387, 354, 347, 368), (388, 355, 354, 387), (389, 356, 355, 388), (391, 358, 357, 390), (390, 357, 356, 389), (393, 360, 359, 392), (370, 349, 348, 369), (374, 369, 348, 353), (378, 377, 344, 345), (367, 368, 347, 346), (372, 351, 350, 371), (377, 376, 343, 344), (376, 375, 342, 343), (394, 380, 347, 354), (372, 373, 352, 351), (379, 378, 345, 346), (323, 324, 366, 365), (400, 360, 350, 383), (382, 381, 348, 349), (386, 353, 348, 381), (323, 377, 378, 324), (380, 379, 346, 347), (384, 383, 350, 351), (322, 323, 365, 364), (321, 322, 364, 363), (326, 339, 387, 368), (385, 384, 351, 352), (324, 325, 367, 366), (331, 332, 374, 373), (329, 371, 393, 338), (395, 394, 354, 355), (396, 395, 355, 356), (392, 359, 358, 391), (398, 397, 357, 358), (397, 396, 356, 357), (400, 399, 359, 360), (339, 333, 388, 387), (333, 334, 389, 388), (399, 398, 358, 359), (335, 336, 391, 390), (334, 335, 390, 389), (337, 338, 393, 392), (402, 404, 362), (403, 401, 361), (401, 363, 342, 361), (375, 403, 361, 342), (404, 382, 349, 362), (370, 402, 362, 349), (328, 341, 402, 370), (341, 328, 382, 404), (321, 340, 403, 375), (340, 321, 363, 401), (340, 401, 403), (341, 404, 402), (336, 398, 399, 337), (329, 383, 384, 330), (329, 338, 400, 383), (337, 399, 400, 338), (334, 396, 397, 335), (335, 397, 398, 336), (336, 337, 392, 391), (333, 395, 396, 334), (339, 394, 395, 333), (329, 330, 372, 371), (331, 330, 384, 385), (326, 325, 379, 380), (386, 332, 331, 385), (327, 332, 386, 381), (327, 381, 382, 328), (322, 376, 377, 323), (324, 378, 379, 325), (330, 331, 373, 372), (326, 380, 394, 339), (321, 375, 376, 322), (325, 326, 368, 367), (366, 345, 344, 365), (327, 369, 374, 332), (327, 328, 370, 369), (352, 373, 374, 353), (405, 411, 412, 406), (406, 412, 413, 407), (407, 413, 414, 408), (408, 414, 415, 409), (409, 415, 416, 410), (410, 416, 411, 405), (411, 417, 418, 412), (412, 418, 419, 413), (413, 419, 420, 414), (414, 420, 421, 415), (415, 421, 422, 416), (416, 422, 417, 411), (417, 423, 424, 418), (418, 424, 425, 419), (419, 425, 426, 420), (420, 426, 427, 421), (421, 427, 428, 422), (422, 428, 423, 417), (423, 429, 430, 424), (424, 430, 431, 425), (425, 431, 432, 426), (426, 432, 433, 427), (427, 433, 434, 428), (428, 434, 429, 423), (429, 435, 436, 430), (430, 436, 437, 431), (431, 437, 438, 432), (432, 438, 439, 433), (433, 439, 440, 434), (434, 440, 435, 429), (435, 441, 442, 436), (436, 442, 443, 437), (437, 443, 444, 438), (438, 444, 445, 439), (439, 445, 446, 440), (440, 446, 441, 435), (447, 405, 406, 448), (448, 406, 407, 449), (449, 407, 408, 450), (450, 408, 409, 451), (451, 409, 410, 452), (452, 410, 405, 447), (453, 128, 0, 454), (454, 0, 1, 455), (455, 1, 25, 456), (456, 25, 29, 457), (457, 29, 33, 458), (458, 33, 37, 459), (459, 37, 41, 460), (460, 41, 45, 461), (461, 45, 49, 462), (462, 49, 53, 463), (463, 53, 57, 464), (464, 57, 2, 465), (465, 2, 3, 466), (466, 3, 4, 467), (467, 4, 5, 468), (468, 5, 6, 469), (469, 6, 7, 470), (470, 7, 8, 471), (471, 8, 9, 472), (472, 9, 10, 473), (473, 10, 11, 474), (474, 11, 12, 475), (475, 12, 13, 476), (476, 13, 14, 477), (477, 14, 100, 478), (478, 100, 104, 479), (479, 104, 108, 480), (480, 108, 112, 481), (481, 112, 116, 482), (482, 116, 120, 483), (483, 120, 124, 484), (484, 124, 128, 453), (498, 496, 497), (499, 496, 498), (500, 496, 499), (501, 496, 500), (502, 496, 501), (503, 496, 502), (503, 495, 496), (504, 495, 503), (505, 495, 504), (506, 495, 505), (507, 495, 506), (507, 494, 495), (508, 494, 507), (509, 494, 508), (510, 494, 509), (510, 493, 494), (511, 493, 510), (512, 493, 511), (512, 492, 493), (513, 492, 512), (513, 491, 492), (514, 491, 513), (514, 490, 491), (515, 490, 514), (515, 489, 490), (516, 489, 515), (517, 489, 516), (517, 488, 489), (518, 488, 517), (518, 487, 488), (519, 487, 518), (519, 486, 487), (520, 486, 519), (520, 485, 486), (521, 485, 520), (522, 485, 521), (522, 557, 485), (557, 544, 485), (523, 557, 522), (523, 556, 557), (558, 544, 557), (523, 555, 556), (558, 543, 544), (523, 554, 555), (524, 554, 523), (524, 553, 554), (524, 552, 553), (559, 543, 558), (559, 542, 543), (525, 552, 524), (525, 551, 552), (525, 550, 551), (560, 542, 559), (526, 550, 525), (560, 541, 542), (526, 549, 550), (527, 549, 526), (561, 541, 560), (527, 548, 549), (561, 540, 541), (527, 547, 548), (562, 540, 561), (528, 547, 527), (562, 539, 540), (563, 539, 562), (528, 546, 547), (529, 546, 528), (564, 539, 563), (529, 545, 546), (564, 538, 539), (565, 538, 564), (530, 545, 529), (566, 538, 565), (567, 538, 566), (568, 538, 567), (545, 538, 568), (530, 538, 545), (531, 538, 530), (531, 537, 538), (532, 537, 531), (532, 536, 537), (533, 536, 532), (533, 535, 536), (534, 535, 533), (582, 580, 581), (583, 580, 582), (584, 580, 583), (585, 580, 584), (586, 580, 585), (587, 580, 586), (587, 579, 580), (588, 579, 587), (589, 579, 588), (590, 579, 589), (591, 579, 590), (591, 578, 579), (592, 578, 591), (593, 578, 592), (594, 578, 593), (594, 577, 578), (595, 577, 594), (596, 577, 595), (596, 576, 577), (597, 576, 596), (597, 575, 576), (598, 575, 597), (598, 574, 575), (599, 574, 598), (599, 573, 574), (600, 573, 599), (601, 573, 600), (601, 572, 573), (602, 572, 601), (602, 571, 572), (603, 571, 602), (603, 570, 571), (604, 570, 603), (604, 569, 570), (605, 569, 604), (606, 569, 605), (606, 641, 569), (641, 628, 569), (607, 641, 606), (607, 640, 641), (642, 628, 641), (607, 639, 640), (642, 627, 628), (607, 638, 639), (608, 638, 607), (608, 637, 638), (608, 636, 637), (643, 627, 642), (643, 626, 627), (609, 636, 608), (609, 635, 636), (609, 634, 635), (644, 626, 643), (610, 634, 609), (644, 625, 626), (610, 633, 634), (611, 633, 610), (645, 625, 644), (611, 632, 633), (645, 624, 625), (611, 631, 632), (646, 624, 645), (612, 631, 611), (646, 623, 624), (647, 623, 646), (612, 630, 631), (613, 630, 612), (648, 623, 647), (613, 629, 630), (648, 622, 623), (649, 622, 648), (614, 629, 613), (650, 622, 649), (651, 622, 650), (652, 622, 651), (629, 622, 652), (614, 622, 629), (615, 622, 614), (615, 621, 622), (616, 621, 615), (616, 620, 621), (617, 620, 616), (617, 619, 620), (618, 619, 617)])
me_canister.polygons.foreach_set('use_smooth', [1, 1, 1, 1, 1, 1, 1, 1, 1, 1, 1, 1, 1, 1, 1, 1, 1, 1, 1, 1, 1, 1, 1, 1, 1, 1, 1, 1, 1, 1, 1, 1, 1, 1, 1, 1, 1, 1, 1, 1, 1, 1, 1, 1, 1, 1, 1, 1, 1, 1, 1, 1, 1, 1, 1, 1, 1, 1, 1, 1, 1, 1, 1, 1, 1, 1, 1, 1, 1, 1, 1, 1, 1, 1, 1, 1, 1, 1, 1, 1, 1, 1, 1, 1, 1, 1, 1, 1, 1, 1, 1, 1, 1, 1, 1, 1, 1, 1, 1, 1, 1, 1, 1, 1, 1, 1, 1, 1, 1, 1, 1, 1, 1, 1, 1, 1, 1, 1, 1, 1, 1, 1, 1, 1, 1, 1, 1, 1, 1, 1, 1, 1, 1, 1, 1, 1, 1, 1, 1, 1, 1, 1, 1, 1, 1, 1, 1, 1, 1, 1, 1, 1, 1, 1, 1, 1, 1, 1, 1, 1, 1, 1, 1, 1, 1, 1, 1, 1, 1, 1, 1, 1, 1, 1, 1, 1, 1, 1, 1, 1, 1, 1, 1, 1, 1, 1, 1, 1, 1, 1, 1, 1, 1, 1, 1, 1, 1, 1, 0, 1, 1, 1, 0, 0, 0, 0, 0, 0, 0, 0, 0, 0, 0, 0, 1, 1, 1, 1, 1, 1, 1, 1, 1, 1, 1, 1, 1, 1, 1, 1, 1, 1, 1, 1, 1, 1, 1, 1, 1, 1, 1, 1, 1, 1, 1, 1, 1, 1, 1, 1, 1, 1, 1, 1, 1, 1, 1, 1, 1, 1, 1, 1, 1, 1, 1, 1, 1, 1, 1, 1, 1, 1, 1, 1, 1, 1, 1, 1, 1, 1, 1, 1, 1, 1, 1, 1, 1, 1, 1, 1, 1, 1, 1, 1, 1, 1, 1, 1, 1, 1, 1, 1, 1, 1, 1, 1, 1, 1, 1, 1, 1, 1, 1, 1, 1, 1, 1, 1, 1, 1, 1, 1, 1, 1, 1, 1, 1, 1, 1, 1, 1, 1, 1, 1, 1, 1, 1, 1, 1, 1, 1, 1, 1, 1, 1, 1, 1, 1, 1, 1, 1, 1, 1, 1, 1, 1, 1, 1, 1, 1, 1, 1, 1, 1, 1, 1, 1, 1, 1, 1, 1, 1, 1, 1, 1, 1, 1, 1, 1, 1, 1, 1, 1, 1, 1, 1, 1, 1, 1, 1, 1, 1, 1, 1, 1, 1, 1, 1, 1, 1, 1, 1, 1, 1, 1, 1, 1, 1, 1, 1, 1, 1, 1, 1, 1, 1, 1, 1, 1, 1, 1, 1, 1, 1, 1, 1, 1, 1, 1, 1, 1, 1, 1, 1, 1, 1, 1, 1, 1, 1, 1, 1, 1, 1, 1, 1, 1, 1, 1, 1, 1, 1, 1, 1, 1, 0, 0, 0, 0, 0, 0, 0, 0, 0, 0, 0, 0, 0, 0, 0, 0, 0, 0, 0, 0, 0, 0, 0, 0, 0, 0, 0, 0, 0, 0, 0, 0, 0, 0, 0, 0, 0, 0, 0, 0, 0, 0, 0, 0, 0, 0, 0, 0, 0, 0, 0, 0, 0, 0, 0, 0, 0, 0, 0, 0, 0, 0, 0, 0, 0, 0, 0, 0, 0, 0, 0, 0, 0, 0, 0, 0, 0, 0, 0, 0, 0, 0, 0, 0, 0, 0, 0, 0, 0, 0, 0, 0, 0, 0, 0, 0, 0, 0, 0, 0, 0, 0, 0, 0, 0, 0, 0, 0, 0, 0, 0, 0, 0, 0, 0, 0, 0, 0, 0, 0, 0, 0, 0, 0, 0, 0, 0, 0, 0, 0, 0, 0, 0, 0, 0, 0, 0, 0, 0, 0, 0, 0, 0, 0, 0, 0, 0, 0, 0, 0, 0, 0, 0, 0, 0, 0, 0, 0, 0, 0, 0, 0, 0, 0, 0, 0, 0, 0])
me_canister.use_remesh_preserve_volume = False
me_canister.use_remesh_preserve_attributes = False
me_canister.use_mirror_vertex_groups = False
me_canister.update()

# ---- objects
ob_label = bpy.data.objects.new('Label', me_label)
ob_canister = bpy.data.objects.new('Canister', me_canister)

# ---- transforms, parenting, visibility, modifiers, constraints
ob_label.location = (0.0, 0.0, 0.0)
ob_label.lineart.crease_threshold = 0.0
ob_canister.location = (0.0, 0.0, -0.2)
ob_canister.lineart.crease_threshold = 0.0

# ---- collection membership
col_collection_1.objects.link(ob_label)
col_collection_1.objects.link(ob_canister)

# ---- scene / render settings (as saved in the file)
scene.frame_start = 1; scene.frame_end = 250; scene.frame_set(1)
scene.render.engine = 'BLENDER_EEVEE_NEXT'
scene.render.resolution_percentage = 50
scene.render.dither_intensity = 0.0
scene.cycles.use_denoising = False
scene.cycles.samples = 128
scene.cycles.sampling_pattern = 'TABULATED_SOBOL'
scene.cycles.use_adaptive_sampling = False
scene.cycles.use_light_tree = False
scene.cycles.blur_glossy = 0.0
scene.cycles.sample_clamp_indirect = 0.0
scene.view_settings.view_transform = 'Standard'
bpy.context.view_layer.update()

# ---- added for rendering (the .blend has no active camera and no usable light): camera, sun
cam_auto = bpy.data.cameras.new('AutoCamera')
cam_auto.lens = 50.0
cam_auto.sensor_width = 36.0
cam_auto.clip_end = 1000.0
ob_auto_camera = bpy.data.objects.new('AutoCamera', cam_auto)
scene.collection.objects.link(ob_auto_camera)
ob_auto_camera.location = (4.39697, -5.5555, 5.19458)
ob_auto_camera.rotation_euler = (1.09748, -7.21219e-08, 0.694738)
scene.camera = ob_auto_camera
light_auto_sun = bpy.data.lights.new('AutoSun', 'SUN')
light_auto_sun.energy = 3.0
light_auto_sun.angle = 0.0523599
ob_auto_sun = bpy.data.objects.new('AutoSun', light_auto_sun)
scene.collection.objects.link(ob_auto_sun)
ob_auto_sun.rotation_euler = (0.872665, 0.174533, 0.523599)
bpy.context.view_layer.update()
